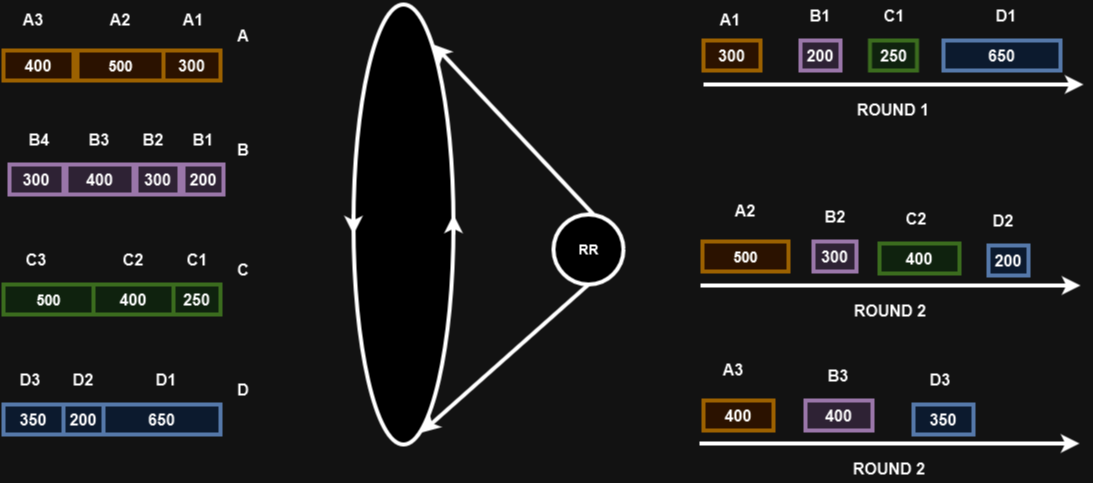

The diagram above was exported from draw.io. Its source (the exported page's mxGraphModel, read from the mxfile embedded in the PNG):
<mxGraphModel dx="1194" dy="716" grid="1" gridSize="10" guides="1" tooltips="1" connect="1" arrows="1" fold="1" page="1" pageScale="1" pageWidth="827" pageHeight="1169" math="0" shadow="0">
  <root>
    <mxCell id="0" />
    <mxCell id="1" parent="0" />
    <mxCell id="6xt9vPgQkjdCSrtItJsC-1" value="" style="ellipse;whiteSpace=wrap;html=1;perimeterSpacing=0;strokeWidth=4;" vertex="1" parent="1">
      <mxGeometry x="390" y="80" width="100" height="440" as="geometry" />
    </mxCell>
    <mxCell id="6xt9vPgQkjdCSrtItJsC-3" value="" style="endArrow=classic;html=1;rounded=0;strokeWidth=4;" edge="1" parent="1">
      <mxGeometry width="50" height="50" relative="1" as="geometry">
        <mxPoint x="490" y="310" as="sourcePoint" />
        <mxPoint x="490" y="290" as="targetPoint" />
      </mxGeometry>
    </mxCell>
    <mxCell id="6xt9vPgQkjdCSrtItJsC-4" value="" style="endArrow=classic;html=1;rounded=0;strokeWidth=4;" edge="1" parent="1">
      <mxGeometry width="50" height="50" relative="1" as="geometry">
        <mxPoint x="390" y="290" as="sourcePoint" />
        <mxPoint x="390" y="310" as="targetPoint" />
      </mxGeometry>
    </mxCell>
    <mxCell id="6xt9vPgQkjdCSrtItJsC-5" value="&lt;b&gt;&lt;font style=&quot;font-size: 14px;&quot;&gt;RR&lt;/font&gt;&lt;/b&gt;" style="ellipse;whiteSpace=wrap;html=1;strokeWidth=4;" vertex="1" parent="1">
      <mxGeometry x="590" y="290" width="70" height="70" as="geometry" />
    </mxCell>
    <mxCell id="6xt9vPgQkjdCSrtItJsC-6" value="&lt;b&gt;&lt;font style=&quot;font-size: 16px;&quot;&gt;400&lt;/font&gt;&lt;/b&gt;" style="rounded=0;whiteSpace=wrap;html=1;strokeWidth=4;fillColor=#ffe6cc;strokeColor=#d79b00;" vertex="1" parent="1">
      <mxGeometry x="40" y="126" width="70" height="30" as="geometry" />
    </mxCell>
    <mxCell id="6xt9vPgQkjdCSrtItJsC-7" value="&lt;b&gt;&lt;font style=&quot;font-size: 16px;&quot;&gt;300&lt;/font&gt;&lt;/b&gt;" style="rounded=0;whiteSpace=wrap;html=1;strokeWidth=4;fillColor=#e1d5e7;strokeColor=#9673a6;" vertex="1" parent="1">
      <mxGeometry x="46" y="240" width="54" height="30" as="geometry" />
    </mxCell>
    <mxCell id="6xt9vPgQkjdCSrtItJsC-8" value="&lt;font size=&quot;1&quot;&gt;&lt;b style=&quot;font-size: 15px;&quot;&gt;500&lt;/b&gt;&lt;/font&gt;" style="rounded=0;whiteSpace=wrap;html=1;strokeWidth=4;fillColor=#d5e8d4;strokeColor=#82b366;" vertex="1" parent="1">
      <mxGeometry x="40" y="360" width="90" height="30" as="geometry" />
    </mxCell>
    <mxCell id="6xt9vPgQkjdCSrtItJsC-9" value="&lt;b&gt;&lt;font style=&quot;font-size: 16px;&quot;&gt;350&lt;/font&gt;&lt;/b&gt;" style="rounded=0;whiteSpace=wrap;html=1;strokeWidth=4;fillColor=#dae8fc;strokeColor=#6c8ebf;" vertex="1" parent="1">
      <mxGeometry x="40" y="480" width="60" height="30" as="geometry" />
    </mxCell>
    <mxCell id="6xt9vPgQkjdCSrtItJsC-10" value="&lt;b&gt;&lt;font style=&quot;font-size: 15px;&quot;&gt;500&lt;/font&gt;&lt;/b&gt;" style="rounded=0;whiteSpace=wrap;html=1;strokeWidth=4;fillColor=#ffe6cc;strokeColor=#d79b00;" vertex="1" parent="1">
      <mxGeometry x="114" y="126" width="86" height="30" as="geometry" />
    </mxCell>
    <mxCell id="6xt9vPgQkjdCSrtItJsC-11" value="&lt;b&gt;&lt;font style=&quot;font-size: 16px;&quot;&gt;300&lt;/font&gt;&lt;/b&gt;" style="rounded=0;whiteSpace=wrap;html=1;strokeWidth=4;fillColor=#ffe6cc;strokeColor=#d79b00;" vertex="1" parent="1">
      <mxGeometry x="200" y="126" width="57" height="30" as="geometry" />
    </mxCell>
    <mxCell id="6xt9vPgQkjdCSrtItJsC-12" value="&lt;b&gt;&lt;font style=&quot;font-size: 16px;&quot;&gt;400&lt;/font&gt;&lt;/b&gt;" style="rounded=0;whiteSpace=wrap;html=1;strokeWidth=4;fillColor=#e1d5e7;strokeColor=#9673a6;" vertex="1" parent="1">
      <mxGeometry x="103" y="240" width="67" height="30" as="geometry" />
    </mxCell>
    <mxCell id="6xt9vPgQkjdCSrtItJsC-13" value="&lt;div&gt;&lt;b&gt;&lt;font style=&quot;font-size: 16px;&quot;&gt;300&lt;/font&gt;&lt;/b&gt;&lt;/div&gt;" style="rounded=0;whiteSpace=wrap;html=1;strokeWidth=4;fillColor=#e1d5e7;strokeColor=#9673a6;" vertex="1" parent="1">
      <mxGeometry x="173" y="240" width="43" height="30" as="geometry" />
    </mxCell>
    <mxCell id="6xt9vPgQkjdCSrtItJsC-14" value="&lt;b&gt;&lt;font style=&quot;font-size: 16px;&quot;&gt;400&lt;/font&gt;&lt;/b&gt;" style="rounded=0;whiteSpace=wrap;html=1;strokeWidth=4;fillColor=#d5e8d4;strokeColor=#82b366;" vertex="1" parent="1">
      <mxGeometry x="130" y="360" width="80" height="30" as="geometry" />
    </mxCell>
    <mxCell id="6xt9vPgQkjdCSrtItJsC-15" value="&lt;font size=&quot;1&quot;&gt;&lt;b style=&quot;font-size: 16px;&quot;&gt;250&lt;/b&gt;&lt;/font&gt;" style="rounded=0;whiteSpace=wrap;html=1;strokeWidth=4;fillColor=#d5e8d4;strokeColor=#82b366;" vertex="1" parent="1">
      <mxGeometry x="210" y="360" width="47" height="30" as="geometry" />
    </mxCell>
    <mxCell id="6xt9vPgQkjdCSrtItJsC-16" value="&lt;b&gt;&lt;font style=&quot;font-size: 16px;&quot;&gt;200&lt;/font&gt;&lt;/b&gt;" style="rounded=0;whiteSpace=wrap;html=1;strokeWidth=4;fillColor=#dae8fc;strokeColor=#6c8ebf;" vertex="1" parent="1">
      <mxGeometry x="100" y="480" width="40" height="30" as="geometry" />
    </mxCell>
    <mxCell id="6xt9vPgQkjdCSrtItJsC-17" value="&lt;b&gt;&lt;font style=&quot;font-size: 16px;&quot;&gt;650&lt;/font&gt;&lt;/b&gt;" style="rounded=0;whiteSpace=wrap;html=1;strokeWidth=4;fillColor=#dae8fc;strokeColor=#6c8ebf;" vertex="1" parent="1">
      <mxGeometry x="140" y="480" width="117" height="30" as="geometry" />
    </mxCell>
    <mxCell id="6xt9vPgQkjdCSrtItJsC-19" value="&lt;b&gt;&lt;font style=&quot;font-size: 16px;&quot;&gt;200&lt;/font&gt;&lt;/b&gt;" style="rounded=0;whiteSpace=wrap;html=1;strokeWidth=4;fillColor=#e1d5e7;strokeColor=#9673a6;" vertex="1" parent="1">
      <mxGeometry x="220" y="240" width="40" height="30" as="geometry" />
    </mxCell>
    <mxCell id="6xt9vPgQkjdCSrtItJsC-20" value="&lt;font style=&quot;font-size: 16px;&quot;&gt;&lt;b&gt;A&lt;/b&gt;&lt;/font&gt;" style="text;html=1;strokeColor=none;fillColor=none;align=center;verticalAlign=middle;whiteSpace=wrap;rounded=0;" vertex="1" parent="1">
      <mxGeometry x="250" y="96" width="60" height="30" as="geometry" />
    </mxCell>
    <mxCell id="6xt9vPgQkjdCSrtItJsC-21" value="A3" style="text;html=1;strokeColor=none;fillColor=none;align=center;verticalAlign=middle;whiteSpace=wrap;rounded=0;fontSize=16;fontStyle=1" vertex="1" parent="1">
      <mxGeometry x="40" y="80" width="60" height="30" as="geometry" />
    </mxCell>
    <mxCell id="6xt9vPgQkjdCSrtItJsC-22" value="A2" style="text;html=1;strokeColor=none;fillColor=none;align=center;verticalAlign=middle;whiteSpace=wrap;rounded=0;fontSize=16;fontStyle=1" vertex="1" parent="1">
      <mxGeometry x="127" y="80" width="60" height="30" as="geometry" />
    </mxCell>
    <mxCell id="6xt9vPgQkjdCSrtItJsC-23" value="A1" style="text;html=1;strokeColor=none;fillColor=none;align=center;verticalAlign=middle;whiteSpace=wrap;rounded=0;fontSize=16;fontStyle=1" vertex="1" parent="1">
      <mxGeometry x="200" y="80" width="60" height="30" as="geometry" />
    </mxCell>
    <mxCell id="6xt9vPgQkjdCSrtItJsC-24" value="B4" style="text;html=1;strokeColor=none;fillColor=none;align=center;verticalAlign=middle;whiteSpace=wrap;rounded=0;fontSize=16;fontStyle=1" vertex="1" parent="1">
      <mxGeometry x="46" y="200" width="60" height="30" as="geometry" />
    </mxCell>
    <mxCell id="6xt9vPgQkjdCSrtItJsC-26" value="B3" style="text;html=1;strokeColor=none;fillColor=none;align=center;verticalAlign=middle;whiteSpace=wrap;rounded=0;fontSize=16;fontStyle=1" vertex="1" parent="1">
      <mxGeometry x="106" y="200" width="60" height="30" as="geometry" />
    </mxCell>
    <mxCell id="6xt9vPgQkjdCSrtItJsC-27" value="B2" style="text;html=1;strokeColor=none;fillColor=none;align=center;verticalAlign=middle;whiteSpace=wrap;rounded=0;fontSize=16;fontStyle=1" vertex="1" parent="1">
      <mxGeometry x="160" y="200" width="60" height="30" as="geometry" />
    </mxCell>
    <mxCell id="6xt9vPgQkjdCSrtItJsC-28" value="B1" style="text;html=1;strokeColor=none;fillColor=none;align=center;verticalAlign=middle;whiteSpace=wrap;rounded=0;fontSize=16;fontStyle=1" vertex="1" parent="1">
      <mxGeometry x="210" y="200" width="60" height="30" as="geometry" />
    </mxCell>
    <mxCell id="6xt9vPgQkjdCSrtItJsC-29" value="B" style="text;html=1;strokeColor=none;fillColor=none;align=center;verticalAlign=middle;whiteSpace=wrap;rounded=0;fontSize=16;fontStyle=1" vertex="1" parent="1">
      <mxGeometry x="250" y="210" width="60" height="30" as="geometry" />
    </mxCell>
    <mxCell id="6xt9vPgQkjdCSrtItJsC-30" value="C" style="text;html=1;strokeColor=none;fillColor=none;align=center;verticalAlign=middle;whiteSpace=wrap;rounded=0;fontSize=16;fontStyle=1" vertex="1" parent="1">
      <mxGeometry x="250" y="330" width="60" height="30" as="geometry" />
    </mxCell>
    <mxCell id="6xt9vPgQkjdCSrtItJsC-31" value="D" style="text;html=1;strokeColor=none;fillColor=none;align=center;verticalAlign=middle;whiteSpace=wrap;rounded=0;fontSize=16;fontStyle=1" vertex="1" parent="1">
      <mxGeometry x="250" y="450" width="60" height="30" as="geometry" />
    </mxCell>
    <mxCell id="6xt9vPgQkjdCSrtItJsC-32" value="C3" style="text;html=1;strokeColor=none;fillColor=none;align=center;verticalAlign=middle;whiteSpace=wrap;rounded=0;fontSize=16;fontStyle=1" vertex="1" parent="1">
      <mxGeometry x="43" y="320" width="60" height="30" as="geometry" />
    </mxCell>
    <mxCell id="6xt9vPgQkjdCSrtItJsC-33" value="C2" style="text;html=1;strokeColor=none;fillColor=none;align=center;verticalAlign=middle;whiteSpace=wrap;rounded=0;fontSize=16;fontStyle=1" vertex="1" parent="1">
      <mxGeometry x="140" y="320" width="60" height="30" as="geometry" />
    </mxCell>
    <mxCell id="6xt9vPgQkjdCSrtItJsC-34" value="C1" style="text;html=1;strokeColor=none;fillColor=none;align=center;verticalAlign=middle;whiteSpace=wrap;rounded=0;fontSize=16;fontStyle=1" vertex="1" parent="1">
      <mxGeometry x="203.5" y="320" width="60" height="30" as="geometry" />
    </mxCell>
    <mxCell id="6xt9vPgQkjdCSrtItJsC-35" value="D3" style="text;html=1;strokeColor=none;fillColor=none;align=center;verticalAlign=middle;whiteSpace=wrap;rounded=0;fontSize=16;fontStyle=1" vertex="1" parent="1">
      <mxGeometry x="37" y="440" width="60" height="30" as="geometry" />
    </mxCell>
    <mxCell id="6xt9vPgQkjdCSrtItJsC-36" value="D2" style="text;html=1;strokeColor=none;fillColor=none;align=center;verticalAlign=middle;whiteSpace=wrap;rounded=0;fontSize=16;fontStyle=1" vertex="1" parent="1">
      <mxGeometry x="90" y="440" width="60" height="30" as="geometry" />
    </mxCell>
    <mxCell id="6xt9vPgQkjdCSrtItJsC-37" value="D1" style="text;html=1;strokeColor=none;fillColor=none;align=center;verticalAlign=middle;whiteSpace=wrap;rounded=0;fontSize=16;fontStyle=1" vertex="1" parent="1">
      <mxGeometry x="173" y="440" width="60" height="30" as="geometry" />
    </mxCell>
    <mxCell id="6xt9vPgQkjdCSrtItJsC-39" value="" style="endArrow=classic;html=1;rounded=0;strokeWidth=4;" edge="1" parent="1">
      <mxGeometry width="50" height="50" relative="1" as="geometry">
        <mxPoint x="630" y="290" as="sourcePoint" />
        <mxPoint x="470" y="120" as="targetPoint" />
      </mxGeometry>
    </mxCell>
    <mxCell id="6xt9vPgQkjdCSrtItJsC-40" value="" style="endArrow=classic;html=1;rounded=0;strokeWidth=4;exitX=0.5;exitY=1;exitDx=0;exitDy=0;entryX=0.68;entryY=0.973;entryDx=0;entryDy=0;entryPerimeter=0;" edge="1" parent="1" source="6xt9vPgQkjdCSrtItJsC-5" target="6xt9vPgQkjdCSrtItJsC-1">
      <mxGeometry width="50" height="50" relative="1" as="geometry">
        <mxPoint x="640" y="375" as="sourcePoint" />
        <mxPoint x="470" y="510" as="targetPoint" />
      </mxGeometry>
    </mxCell>
    <mxCell id="6xt9vPgQkjdCSrtItJsC-41" value="" style="endArrow=classic;html=1;rounded=0;strokeWidth=4;" edge="1" parent="1">
      <mxGeometry width="50" height="50" relative="1" as="geometry">
        <mxPoint x="740" y="160" as="sourcePoint" />
        <mxPoint x="1120" y="160" as="targetPoint" />
      </mxGeometry>
    </mxCell>
    <mxCell id="6xt9vPgQkjdCSrtItJsC-42" value="&lt;b&gt;&lt;font style=&quot;font-size: 16px;&quot;&gt;300&lt;/font&gt;&lt;/b&gt;" style="rounded=0;whiteSpace=wrap;html=1;strokeWidth=4;fillColor=#ffe6cc;strokeColor=#d79b00;" vertex="1" parent="1">
      <mxGeometry x="740" y="116" width="57" height="30" as="geometry" />
    </mxCell>
    <mxCell id="6xt9vPgQkjdCSrtItJsC-43" value="A1" style="text;html=1;strokeColor=none;fillColor=none;align=center;verticalAlign=middle;whiteSpace=wrap;rounded=0;fontSize=16;fontStyle=1" vertex="1" parent="1">
      <mxGeometry x="737" y="80" width="60" height="30" as="geometry" />
    </mxCell>
    <mxCell id="6xt9vPgQkjdCSrtItJsC-44" value="&lt;b&gt;&lt;font style=&quot;font-size: 16px;&quot;&gt;200&lt;/font&gt;&lt;/b&gt;" style="rounded=0;whiteSpace=wrap;html=1;strokeWidth=4;fillColor=#e1d5e7;strokeColor=#9673a6;" vertex="1" parent="1">
      <mxGeometry x="837" y="116" width="40" height="30" as="geometry" />
    </mxCell>
    <mxCell id="6xt9vPgQkjdCSrtItJsC-45" value="B1" style="text;html=1;strokeColor=none;fillColor=none;align=center;verticalAlign=middle;whiteSpace=wrap;rounded=0;fontSize=16;fontStyle=1" vertex="1" parent="1">
      <mxGeometry x="827" y="76" width="60" height="30" as="geometry" />
    </mxCell>
    <mxCell id="6xt9vPgQkjdCSrtItJsC-46" value="&lt;font size=&quot;1&quot;&gt;&lt;b style=&quot;font-size: 16px;&quot;&gt;250&lt;/b&gt;&lt;/font&gt;" style="rounded=0;whiteSpace=wrap;html=1;strokeWidth=4;fillColor=#d5e8d4;strokeColor=#82b366;" vertex="1" parent="1">
      <mxGeometry x="906.5" y="116" width="47" height="30" as="geometry" />
    </mxCell>
    <mxCell id="6xt9vPgQkjdCSrtItJsC-47" value="C1" style="text;html=1;strokeColor=none;fillColor=none;align=center;verticalAlign=middle;whiteSpace=wrap;rounded=0;fontSize=16;fontStyle=1" vertex="1" parent="1">
      <mxGeometry x="901" y="76" width="60" height="30" as="geometry" />
    </mxCell>
    <mxCell id="6xt9vPgQkjdCSrtItJsC-48" value="&lt;b&gt;&lt;font style=&quot;font-size: 16px;&quot;&gt;650&lt;/font&gt;&lt;/b&gt;" style="rounded=0;whiteSpace=wrap;html=1;strokeWidth=4;fillColor=#dae8fc;strokeColor=#6c8ebf;" vertex="1" parent="1">
      <mxGeometry x="980" y="116" width="117" height="30" as="geometry" />
    </mxCell>
    <mxCell id="6xt9vPgQkjdCSrtItJsC-49" value="D1" style="text;html=1;strokeColor=none;fillColor=none;align=center;verticalAlign=middle;whiteSpace=wrap;rounded=0;fontSize=16;fontStyle=1" vertex="1" parent="1">
      <mxGeometry x="1013" y="76" width="60" height="30" as="geometry" />
    </mxCell>
    <mxCell id="6xt9vPgQkjdCSrtItJsC-50" value="&lt;b&gt;&lt;font style=&quot;font-size: 16px;&quot;&gt;ROUND 1&lt;/font&gt;&lt;/b&gt;" style="text;html=1;strokeColor=none;fillColor=none;align=center;verticalAlign=middle;whiteSpace=wrap;rounded=0;" vertex="1" parent="1">
      <mxGeometry x="890" y="170" width="80" height="30" as="geometry" />
    </mxCell>
    <mxCell id="6xt9vPgQkjdCSrtItJsC-51" value="" style="endArrow=classic;html=1;rounded=0;strokeWidth=4;" edge="1" parent="1">
      <mxGeometry width="50" height="50" relative="1" as="geometry">
        <mxPoint x="737" y="361" as="sourcePoint" />
        <mxPoint x="1117" y="361" as="targetPoint" />
      </mxGeometry>
    </mxCell>
    <mxCell id="6xt9vPgQkjdCSrtItJsC-52" value="&lt;b&gt;&lt;font style=&quot;font-size: 16px;&quot;&gt;ROUND 2&lt;br&gt;&lt;/font&gt;&lt;/b&gt;" style="text;html=1;strokeColor=none;fillColor=none;align=center;verticalAlign=middle;whiteSpace=wrap;rounded=0;" vertex="1" parent="1">
      <mxGeometry x="887" y="371" width="80" height="30" as="geometry" />
    </mxCell>
    <mxCell id="6xt9vPgQkjdCSrtItJsC-53" value="&lt;b&gt;&lt;font style=&quot;font-size: 15px;&quot;&gt;500&lt;/font&gt;&lt;/b&gt;" style="rounded=0;whiteSpace=wrap;html=1;strokeWidth=4;fillColor=#ffe6cc;strokeColor=#d79b00;" vertex="1" parent="1">
      <mxGeometry x="739" y="317" width="86" height="30" as="geometry" />
    </mxCell>
    <mxCell id="6xt9vPgQkjdCSrtItJsC-54" value="A2" style="text;html=1;strokeColor=none;fillColor=none;align=center;verticalAlign=middle;whiteSpace=wrap;rounded=0;fontSize=16;fontStyle=1" vertex="1" parent="1">
      <mxGeometry x="752" y="271" width="60" height="30" as="geometry" />
    </mxCell>
    <mxCell id="6xt9vPgQkjdCSrtItJsC-55" value="&lt;div&gt;&lt;b&gt;&lt;font style=&quot;font-size: 16px;&quot;&gt;300&lt;/font&gt;&lt;/b&gt;&lt;/div&gt;" style="rounded=0;whiteSpace=wrap;html=1;strokeWidth=4;fillColor=#e1d5e7;strokeColor=#9673a6;" vertex="1" parent="1">
      <mxGeometry x="850" y="317" width="43" height="30" as="geometry" />
    </mxCell>
    <mxCell id="6xt9vPgQkjdCSrtItJsC-56" value="B2" style="text;html=1;strokeColor=none;fillColor=none;align=center;verticalAlign=middle;whiteSpace=wrap;rounded=0;fontSize=16;fontStyle=1" vertex="1" parent="1">
      <mxGeometry x="842" y="277" width="60" height="30" as="geometry" />
    </mxCell>
    <mxCell id="6xt9vPgQkjdCSrtItJsC-57" value="&lt;b&gt;&lt;font style=&quot;font-size: 16px;&quot;&gt;400&lt;/font&gt;&lt;/b&gt;" style="rounded=0;whiteSpace=wrap;html=1;strokeWidth=4;fillColor=#d5e8d4;strokeColor=#82b366;" vertex="1" parent="1">
      <mxGeometry x="916" y="319" width="80" height="30" as="geometry" />
    </mxCell>
    <mxCell id="6xt9vPgQkjdCSrtItJsC-58" value="C2" style="text;html=1;strokeColor=none;fillColor=none;align=center;verticalAlign=middle;whiteSpace=wrap;rounded=0;fontSize=16;fontStyle=1" vertex="1" parent="1">
      <mxGeometry x="923" y="279" width="60" height="30" as="geometry" />
    </mxCell>
    <mxCell id="6xt9vPgQkjdCSrtItJsC-60" value="&lt;b&gt;&lt;font style=&quot;font-size: 16px;&quot;&gt;200&lt;/font&gt;&lt;/b&gt;" style="rounded=0;whiteSpace=wrap;html=1;strokeWidth=4;fillColor=#dae8fc;strokeColor=#6c8ebf;" vertex="1" parent="1">
      <mxGeometry x="1025" y="321" width="40" height="30" as="geometry" />
    </mxCell>
    <mxCell id="6xt9vPgQkjdCSrtItJsC-61" value="D2" style="text;html=1;strokeColor=none;fillColor=none;align=center;verticalAlign=middle;whiteSpace=wrap;rounded=0;fontSize=16;fontStyle=1" vertex="1" parent="1">
      <mxGeometry x="1010" y="281" width="60" height="30" as="geometry" />
    </mxCell>
    <mxCell id="6xt9vPgQkjdCSrtItJsC-62" value="" style="endArrow=classic;html=1;rounded=0;strokeWidth=4;" edge="1" parent="1">
      <mxGeometry width="50" height="50" relative="1" as="geometry">
        <mxPoint x="736" y="519" as="sourcePoint" />
        <mxPoint x="1116" y="519" as="targetPoint" />
      </mxGeometry>
    </mxCell>
    <mxCell id="6xt9vPgQkjdCSrtItJsC-63" value="&lt;b&gt;&lt;font style=&quot;font-size: 16px;&quot;&gt;ROUND 2&lt;br&gt;&lt;/font&gt;&lt;/b&gt;" style="text;html=1;strokeColor=none;fillColor=none;align=center;verticalAlign=middle;whiteSpace=wrap;rounded=0;" vertex="1" parent="1">
      <mxGeometry x="886" y="529" width="80" height="30" as="geometry" />
    </mxCell>
    <mxCell id="6xt9vPgQkjdCSrtItJsC-66" value="&lt;b&gt;&lt;font style=&quot;font-size: 16px;&quot;&gt;400&lt;/font&gt;&lt;/b&gt;" style="rounded=0;whiteSpace=wrap;html=1;strokeWidth=4;fillColor=#ffe6cc;strokeColor=#d79b00;" vertex="1" parent="1">
      <mxGeometry x="740" y="476" width="70" height="30" as="geometry" />
    </mxCell>
    <mxCell id="6xt9vPgQkjdCSrtItJsC-67" value="A3" style="text;html=1;strokeColor=none;fillColor=none;align=center;verticalAlign=middle;whiteSpace=wrap;rounded=0;fontSize=16;fontStyle=1" vertex="1" parent="1">
      <mxGeometry x="740" y="430" width="60" height="30" as="geometry" />
    </mxCell>
    <mxCell id="6xt9vPgQkjdCSrtItJsC-70" value="&lt;b&gt;&lt;font style=&quot;font-size: 16px;&quot;&gt;400&lt;/font&gt;&lt;/b&gt;" style="rounded=0;whiteSpace=wrap;html=1;strokeWidth=4;fillColor=#e1d5e7;strokeColor=#9673a6;" vertex="1" parent="1">
      <mxGeometry x="842" y="476" width="67" height="30" as="geometry" />
    </mxCell>
    <mxCell id="6xt9vPgQkjdCSrtItJsC-71" value="B3" style="text;html=1;strokeColor=none;fillColor=none;align=center;verticalAlign=middle;whiteSpace=wrap;rounded=0;fontSize=16;fontStyle=1" vertex="1" parent="1">
      <mxGeometry x="845" y="436" width="60" height="30" as="geometry" />
    </mxCell>
    <mxCell id="6xt9vPgQkjdCSrtItJsC-72" value="&lt;b&gt;&lt;font style=&quot;font-size: 16px;&quot;&gt;350&lt;/font&gt;&lt;/b&gt;" style="rounded=0;whiteSpace=wrap;html=1;strokeWidth=4;fillColor=#dae8fc;strokeColor=#6c8ebf;" vertex="1" parent="1">
      <mxGeometry x="950" y="480" width="60" height="30" as="geometry" />
    </mxCell>
    <mxCell id="6xt9vPgQkjdCSrtItJsC-73" value="D3" style="text;html=1;strokeColor=none;fillColor=none;align=center;verticalAlign=middle;whiteSpace=wrap;rounded=0;fontSize=16;fontStyle=1" vertex="1" parent="1">
      <mxGeometry x="947" y="440" width="60" height="30" as="geometry" />
    </mxCell>
  </root>
</mxGraphModel>